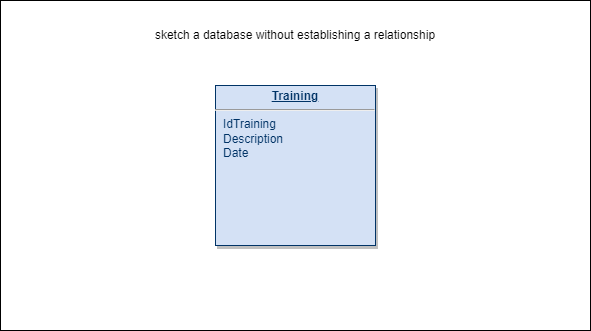

The diagram above was exported from draw.io. Its source (the exported page's mxGraphModel, read from the mxfile embedded in the PNG):
<mxGraphModel dx="1422" dy="737" grid="1" gridSize="10" guides="1" tooltips="1" connect="1" arrows="1" fold="1" page="1" pageScale="1" pageWidth="826" pageHeight="1169" background="none" math="0" shadow="0">
  <root>
    <mxCell id="0" />
    <mxCell id="1" parent="0" />
    <mxCell id="fSaGm9lv9TflUqzsazPO-115" value="" style="rounded=0;whiteSpace=wrap;html=1;" vertex="1" parent="1">
      <mxGeometry x="140" y="170" width="590" height="330" as="geometry" />
    </mxCell>
    <mxCell id="fSaGm9lv9TflUqzsazPO-114" value="&lt;p style=&quot;margin: 0px ; margin-top: 4px ; text-align: center ; text-decoration: underline&quot;&gt;&lt;b&gt;Training&lt;/b&gt;&lt;/p&gt;&lt;hr&gt;&lt;p style=&quot;margin: 0px ; margin-left: 8px&quot;&gt;IdTraining&lt;/p&gt;&lt;p style=&quot;margin: 0px ; margin-left: 8px&quot;&gt;Description&lt;/p&gt;&lt;p style=&quot;margin: 0px ; margin-left: 8px&quot;&gt;Date&lt;/p&gt;" style="verticalAlign=top;align=left;overflow=fill;fontSize=12;fontFamily=Helvetica;html=1;strokeColor=#003366;shadow=1;fillColor=#D4E1F5;fontColor=#003366" vertex="1" parent="1">
      <mxGeometry x="355" y="255" width="160" height="160" as="geometry" />
    </mxCell>
    <mxCell id="fSaGm9lv9TflUqzsazPO-117" value="sketch a database without establishing a relationship" style="text;html=1;strokeColor=none;fillColor=none;align=center;verticalAlign=middle;whiteSpace=wrap;rounded=0;" vertex="1" parent="1">
      <mxGeometry x="285" y="190" width="300" height="30" as="geometry" />
    </mxCell>
  </root>
</mxGraphModel>